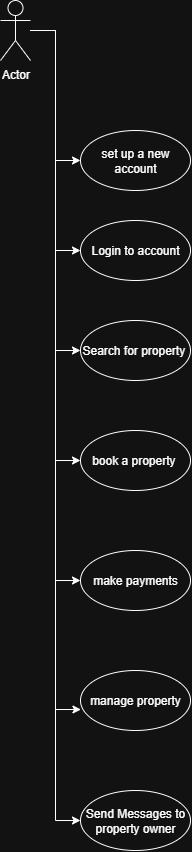

The diagram above was exported from draw.io. Its source (the exported page's mxGraphModel, read from the mxfile embedded in the PNG):
<mxGraphModel dx="1489" dy="820" grid="1" gridSize="10" guides="1" tooltips="1" connect="1" arrows="1" fold="1" page="1" pageScale="1" pageWidth="850" pageHeight="1100" math="0" shadow="0">
  <root>
    <mxCell id="0" />
    <mxCell id="1" parent="0" />
    <mxCell id="zAqjKcoj7uaITJb0VUti-17" style="edgeStyle=orthogonalEdgeStyle;rounded=0;orthogonalLoop=1;jettySize=auto;html=1;entryX=0;entryY=0.5;entryDx=0;entryDy=0;" edge="1" parent="1" source="zAqjKcoj7uaITJb0VUti-1" target="zAqjKcoj7uaITJb0VUti-2">
      <mxGeometry relative="1" as="geometry" />
    </mxCell>
    <mxCell id="zAqjKcoj7uaITJb0VUti-25" style="edgeStyle=orthogonalEdgeStyle;rounded=0;orthogonalLoop=1;jettySize=auto;html=1;entryX=0;entryY=0.5;entryDx=0;entryDy=0;" edge="1" parent="1" source="zAqjKcoj7uaITJb0VUti-1" target="zAqjKcoj7uaITJb0VUti-15">
      <mxGeometry relative="1" as="geometry" />
    </mxCell>
    <mxCell id="zAqjKcoj7uaITJb0VUti-27" style="edgeStyle=orthogonalEdgeStyle;rounded=0;orthogonalLoop=1;jettySize=auto;html=1;entryX=0;entryY=0.5;entryDx=0;entryDy=0;" edge="1" parent="1" source="zAqjKcoj7uaITJb0VUti-1" target="zAqjKcoj7uaITJb0VUti-26">
      <mxGeometry relative="1" as="geometry" />
    </mxCell>
    <mxCell id="zAqjKcoj7uaITJb0VUti-29" style="edgeStyle=orthogonalEdgeStyle;rounded=0;orthogonalLoop=1;jettySize=auto;html=1;entryX=0;entryY=0.5;entryDx=0;entryDy=0;" edge="1" parent="1" source="zAqjKcoj7uaITJb0VUti-1" target="zAqjKcoj7uaITJb0VUti-16">
      <mxGeometry relative="1" as="geometry" />
    </mxCell>
    <mxCell id="zAqjKcoj7uaITJb0VUti-31" style="edgeStyle=orthogonalEdgeStyle;rounded=0;orthogonalLoop=1;jettySize=auto;html=1;entryX=0;entryY=0.5;entryDx=0;entryDy=0;" edge="1" parent="1" source="zAqjKcoj7uaITJb0VUti-1" target="zAqjKcoj7uaITJb0VUti-30">
      <mxGeometry relative="1" as="geometry" />
    </mxCell>
    <mxCell id="zAqjKcoj7uaITJb0VUti-35" style="edgeStyle=orthogonalEdgeStyle;rounded=0;orthogonalLoop=1;jettySize=auto;html=1;entryX=0;entryY=0.5;entryDx=0;entryDy=0;" edge="1" parent="1" source="zAqjKcoj7uaITJb0VUti-1" target="zAqjKcoj7uaITJb0VUti-34">
      <mxGeometry relative="1" as="geometry" />
    </mxCell>
    <mxCell id="zAqjKcoj7uaITJb0VUti-1" value="Actor" style="shape=umlActor;verticalLabelPosition=bottom;verticalAlign=top;html=1;outlineConnect=0;" vertex="1" parent="1">
      <mxGeometry x="80" y="90" width="30" height="60" as="geometry" />
    </mxCell>
    <mxCell id="zAqjKcoj7uaITJb0VUti-2" value="set up a new account" style="ellipse;whiteSpace=wrap;html=1;" vertex="1" parent="1">
      <mxGeometry x="160" y="220" width="110" height="60" as="geometry" />
    </mxCell>
    <mxCell id="zAqjKcoj7uaITJb0VUti-15" value="Login to account" style="ellipse;whiteSpace=wrap;html=1;" vertex="1" parent="1">
      <mxGeometry x="160" y="310" width="110" height="60" as="geometry" />
    </mxCell>
    <mxCell id="zAqjKcoj7uaITJb0VUti-16" value="book a property&amp;nbsp;" style="ellipse;whiteSpace=wrap;html=1;" vertex="1" parent="1">
      <mxGeometry x="160" y="520" width="110" height="60" as="geometry" />
    </mxCell>
    <mxCell id="zAqjKcoj7uaITJb0VUti-26" value="Search for property&amp;nbsp;" style="ellipse;whiteSpace=wrap;html=1;" vertex="1" parent="1">
      <mxGeometry x="160" y="410" width="110" height="60" as="geometry" />
    </mxCell>
    <mxCell id="zAqjKcoj7uaITJb0VUti-30" value="make payments" style="ellipse;whiteSpace=wrap;html=1;" vertex="1" parent="1">
      <mxGeometry x="160" y="640" width="110" height="60" as="geometry" />
    </mxCell>
    <mxCell id="zAqjKcoj7uaITJb0VUti-32" value="manage property" style="ellipse;whiteSpace=wrap;html=1;" vertex="1" parent="1">
      <mxGeometry x="160" y="760" width="110" height="60" as="geometry" />
    </mxCell>
    <mxCell id="zAqjKcoj7uaITJb0VUti-33" style="edgeStyle=orthogonalEdgeStyle;rounded=0;orthogonalLoop=1;jettySize=auto;html=1;entryX=0.004;entryY=0.65;entryDx=0;entryDy=0;entryPerimeter=0;" edge="1" parent="1" source="zAqjKcoj7uaITJb0VUti-1" target="zAqjKcoj7uaITJb0VUti-32">
      <mxGeometry relative="1" as="geometry" />
    </mxCell>
    <mxCell id="zAqjKcoj7uaITJb0VUti-34" value="Send Messages to property owner" style="ellipse;whiteSpace=wrap;html=1;" vertex="1" parent="1">
      <mxGeometry x="160" y="880" width="110" height="60" as="geometry" />
    </mxCell>
  </root>
</mxGraphModel>